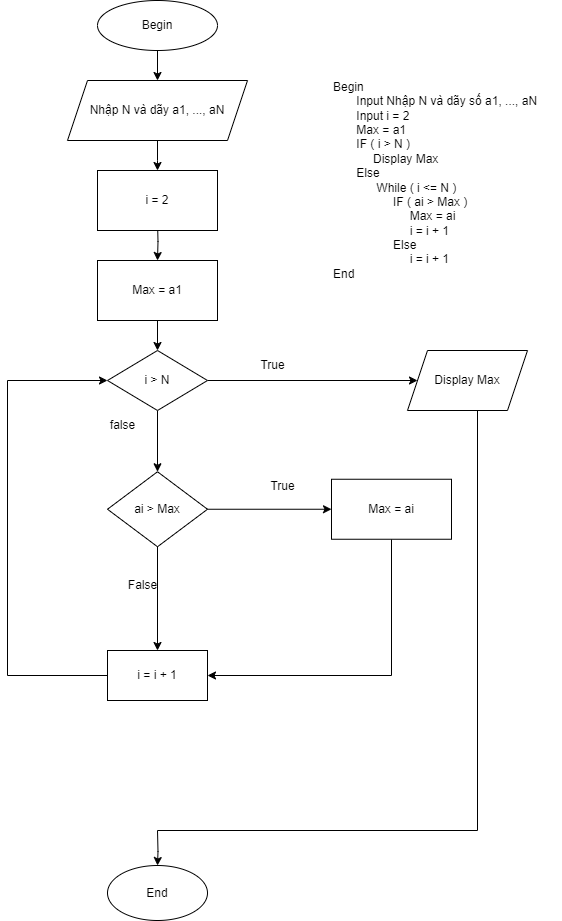

The diagram above was exported from draw.io. Its source (the exported page's mxGraphModel, read from the mxfile embedded in the PNG):
<mxGraphModel dx="1036" dy="654" grid="1" gridSize="10" guides="1" tooltips="1" connect="1" arrows="1" fold="1" page="1" pageScale="1" pageWidth="827" pageHeight="1169" math="0" shadow="0">
  <root>
    <mxCell id="WIyWlLk6GJQsqaUBKTNV-0" />
    <mxCell id="WIyWlLk6GJQsqaUBKTNV-1" parent="WIyWlLk6GJQsqaUBKTNV-0" />
    <mxCell id="swzX5GOCtFWZof-YZ34i-0" value="Begin&lt;div&gt;&amp;nbsp; &amp;nbsp; &amp;nbsp; &amp;nbsp;Input Nhập N và dãy số a1, ..., aN&lt;/div&gt;&lt;div&gt;&amp;nbsp; &amp;nbsp; &amp;nbsp; &amp;nbsp;Input i = 2&lt;/div&gt;&lt;div&gt;&amp;nbsp; &amp;nbsp; &amp;nbsp; &amp;nbsp;Max = a1&lt;/div&gt;&lt;div&gt;&amp;nbsp; &amp;nbsp; &amp;nbsp; &amp;nbsp;IF ( i &amp;gt; N )&lt;/div&gt;&lt;div&gt;&amp;nbsp; &amp;nbsp; &amp;nbsp; &amp;nbsp; &amp;nbsp; &amp;nbsp; Display Max&lt;/div&gt;&lt;div&gt;&amp;nbsp; &amp;nbsp; &amp;nbsp; &amp;nbsp;Else&amp;nbsp;&lt;/div&gt;&lt;div&gt;&amp;nbsp; &amp;nbsp; &amp;nbsp; &amp;nbsp; &amp;nbsp; &amp;nbsp; &amp;nbsp;While ( i &amp;lt;= N )&lt;/div&gt;&lt;div&gt;&amp;nbsp; &amp;nbsp; &amp;nbsp; &amp;nbsp; &amp;nbsp; &amp;nbsp; &amp;nbsp; &amp;nbsp; &amp;nbsp; IF ( ai &amp;gt; Max )&lt;/div&gt;&lt;div&gt;&amp;nbsp; &amp;nbsp; &amp;nbsp; &amp;nbsp; &amp;nbsp; &amp;nbsp; &amp;nbsp; &amp;nbsp; &amp;nbsp; &amp;nbsp; &amp;nbsp; &amp;nbsp;Max = ai&lt;/div&gt;&lt;div&gt;&amp;nbsp; &amp;nbsp; &amp;nbsp; &amp;nbsp; &amp;nbsp; &amp;nbsp; &amp;nbsp; &amp;nbsp; &amp;nbsp; &amp;nbsp; &amp;nbsp; &amp;nbsp;i = i + 1&lt;/div&gt;&lt;div&gt;&amp;nbsp; &amp;nbsp; &amp;nbsp; &amp;nbsp; &amp;nbsp; &amp;nbsp; &amp;nbsp; &amp;nbsp; &amp;nbsp; Else&lt;/div&gt;&lt;div&gt;&amp;nbsp; &amp;nbsp; &amp;nbsp; &amp;nbsp; &amp;nbsp; &amp;nbsp; &amp;nbsp; &amp;nbsp; &amp;nbsp; &amp;nbsp; &amp;nbsp; &amp;nbsp;i = i + 1&lt;/div&gt;&lt;div&gt;End&lt;/div&gt;" style="text;html=1;align=left;verticalAlign=middle;resizable=0;points=[];autosize=1;strokeColor=none;fillColor=none;" parent="WIyWlLk6GJQsqaUBKTNV-1" vertex="1">
      <mxGeometry x="414" y="100" width="230" height="220" as="geometry" />
    </mxCell>
    <mxCell id="swzX5GOCtFWZof-YZ34i-8" value="" style="edgeStyle=orthogonalEdgeStyle;rounded=0;orthogonalLoop=1;jettySize=auto;html=1;" parent="WIyWlLk6GJQsqaUBKTNV-1" source="swzX5GOCtFWZof-YZ34i-1" target="swzX5GOCtFWZof-YZ34i-2" edge="1">
      <mxGeometry relative="1" as="geometry" />
    </mxCell>
    <mxCell id="swzX5GOCtFWZof-YZ34i-1" value="Begin" style="ellipse;whiteSpace=wrap;html=1;" parent="WIyWlLk6GJQsqaUBKTNV-1" vertex="1">
      <mxGeometry x="180" y="30" width="120" height="50" as="geometry" />
    </mxCell>
    <mxCell id="swzX5GOCtFWZof-YZ34i-9" value="" style="edgeStyle=orthogonalEdgeStyle;rounded=0;orthogonalLoop=1;jettySize=auto;html=1;" parent="WIyWlLk6GJQsqaUBKTNV-1" source="swzX5GOCtFWZof-YZ34i-2" edge="1">
      <mxGeometry relative="1" as="geometry">
        <mxPoint x="240" y="200" as="targetPoint" />
      </mxGeometry>
    </mxCell>
    <mxCell id="swzX5GOCtFWZof-YZ34i-2" value="Nhập N và dãy a1, ..., aN" style="shape=parallelogram;perimeter=parallelogramPerimeter;whiteSpace=wrap;html=1;fixedSize=1;" parent="WIyWlLk6GJQsqaUBKTNV-1" vertex="1">
      <mxGeometry x="150" y="110" width="180" height="60" as="geometry" />
    </mxCell>
    <mxCell id="swzX5GOCtFWZof-YZ34i-10" value="" style="edgeStyle=orthogonalEdgeStyle;rounded=0;orthogonalLoop=1;jettySize=auto;html=1;" parent="WIyWlLk6GJQsqaUBKTNV-1" target="swzX5GOCtFWZof-YZ34i-5" edge="1">
      <mxGeometry relative="1" as="geometry">
        <mxPoint x="240" y="250" as="sourcePoint" />
      </mxGeometry>
    </mxCell>
    <mxCell id="swzX5GOCtFWZof-YZ34i-7" value="" style="edgeStyle=orthogonalEdgeStyle;rounded=0;orthogonalLoop=1;jettySize=auto;html=1;" parent="WIyWlLk6GJQsqaUBKTNV-1" source="swzX5GOCtFWZof-YZ34i-4" target="swzX5GOCtFWZof-YZ34i-6" edge="1">
      <mxGeometry relative="1" as="geometry" />
    </mxCell>
    <mxCell id="swzX5GOCtFWZof-YZ34i-14" value="" style="edgeStyle=orthogonalEdgeStyle;rounded=0;orthogonalLoop=1;jettySize=auto;html=1;entryX=0.5;entryY=0;entryDx=0;entryDy=0;" parent="WIyWlLk6GJQsqaUBKTNV-1" source="swzX5GOCtFWZof-YZ34i-4" target="swzX5GOCtFWZof-YZ34i-16" edge="1">
      <mxGeometry relative="1" as="geometry">
        <mxPoint x="240" y="480" as="targetPoint" />
      </mxGeometry>
    </mxCell>
    <mxCell id="swzX5GOCtFWZof-YZ34i-4" value="i &amp;gt; N" style="rhombus;whiteSpace=wrap;html=1;" parent="WIyWlLk6GJQsqaUBKTNV-1" vertex="1">
      <mxGeometry x="190" y="380" width="100" height="60" as="geometry" />
    </mxCell>
    <mxCell id="swzX5GOCtFWZof-YZ34i-11" value="" style="edgeStyle=orthogonalEdgeStyle;rounded=0;orthogonalLoop=1;jettySize=auto;html=1;" parent="WIyWlLk6GJQsqaUBKTNV-1" source="swzX5GOCtFWZof-YZ34i-5" target="swzX5GOCtFWZof-YZ34i-4" edge="1">
      <mxGeometry relative="1" as="geometry" />
    </mxCell>
    <mxCell id="swzX5GOCtFWZof-YZ34i-5" value="Max = a1" style="rounded=0;whiteSpace=wrap;html=1;" parent="WIyWlLk6GJQsqaUBKTNV-1" vertex="1">
      <mxGeometry x="180" y="290" width="120" height="60" as="geometry" />
    </mxCell>
    <mxCell id="swzX5GOCtFWZof-YZ34i-6" value="Display Max" style="shape=parallelogram;perimeter=parallelogramPerimeter;whiteSpace=wrap;html=1;fixedSize=1;" parent="WIyWlLk6GJQsqaUBKTNV-1" vertex="1">
      <mxGeometry x="490" y="380" width="120" height="60" as="geometry" />
    </mxCell>
    <mxCell id="swzX5GOCtFWZof-YZ34i-12" value="True" style="text;html=1;align=center;verticalAlign=middle;resizable=0;points=[];autosize=1;strokeColor=none;fillColor=none;" parent="WIyWlLk6GJQsqaUBKTNV-1" vertex="1">
      <mxGeometry x="330" y="380" width="50" height="30" as="geometry" />
    </mxCell>
    <mxCell id="swzX5GOCtFWZof-YZ34i-17" value="" style="edgeStyle=orthogonalEdgeStyle;rounded=0;orthogonalLoop=1;jettySize=auto;html=1;" parent="WIyWlLk6GJQsqaUBKTNV-1" target="swzX5GOCtFWZof-YZ34i-16" edge="1">
      <mxGeometry relative="1" as="geometry">
        <mxPoint x="240" y="540" as="sourcePoint" />
      </mxGeometry>
    </mxCell>
    <mxCell id="swzX5GOCtFWZof-YZ34i-15" value="false" style="text;html=1;align=center;verticalAlign=middle;resizable=0;points=[];autosize=1;strokeColor=none;fillColor=none;" parent="WIyWlLk6GJQsqaUBKTNV-1" vertex="1">
      <mxGeometry x="180" y="440" width="50" height="30" as="geometry" />
    </mxCell>
    <mxCell id="swzX5GOCtFWZof-YZ34i-19" value="" style="edgeStyle=orthogonalEdgeStyle;rounded=0;orthogonalLoop=1;jettySize=auto;html=1;entryX=0;entryY=0.5;entryDx=0;entryDy=0;" parent="WIyWlLk6GJQsqaUBKTNV-1" source="swzX5GOCtFWZof-YZ34i-16" target="ewIcPLr4VKskzAaq0R-4-4" edge="1">
      <mxGeometry relative="1" as="geometry">
        <mxPoint x="423.9839999999999" y="538.8" as="targetPoint" />
      </mxGeometry>
    </mxCell>
    <mxCell id="swzX5GOCtFWZof-YZ34i-38" value="" style="edgeStyle=orthogonalEdgeStyle;rounded=0;orthogonalLoop=1;jettySize=auto;html=1;" parent="WIyWlLk6GJQsqaUBKTNV-1" source="swzX5GOCtFWZof-YZ34i-16" target="swzX5GOCtFWZof-YZ34i-20" edge="1">
      <mxGeometry relative="1" as="geometry" />
    </mxCell>
    <mxCell id="swzX5GOCtFWZof-YZ34i-16" value="ai &amp;gt; Max" style="rhombus;whiteSpace=wrap;html=1;" parent="WIyWlLk6GJQsqaUBKTNV-1" vertex="1">
      <mxGeometry x="190" y="501.25" width="100" height="75" as="geometry" />
    </mxCell>
    <mxCell id="swzX5GOCtFWZof-YZ34i-20" value="i = i + 1" style="whiteSpace=wrap;html=1;" parent="WIyWlLk6GJQsqaUBKTNV-1" vertex="1">
      <mxGeometry x="190" y="680" width="100" height="50" as="geometry" />
    </mxCell>
    <mxCell id="swzX5GOCtFWZof-YZ34i-33" value="" style="endArrow=none;html=1;rounded=0;" parent="WIyWlLk6GJQsqaUBKTNV-1" edge="1">
      <mxGeometry width="50" height="50" relative="1" as="geometry">
        <mxPoint x="560" y="860" as="sourcePoint" />
        <mxPoint x="560" y="440" as="targetPoint" />
      </mxGeometry>
    </mxCell>
    <mxCell id="swzX5GOCtFWZof-YZ34i-42" value="" style="edgeStyle=orthogonalEdgeStyle;rounded=0;orthogonalLoop=1;jettySize=auto;html=1;" parent="WIyWlLk6GJQsqaUBKTNV-1" target="swzX5GOCtFWZof-YZ34i-41" edge="1">
      <mxGeometry relative="1" as="geometry">
        <mxPoint x="240" y="860" as="sourcePoint" />
      </mxGeometry>
    </mxCell>
    <mxCell id="swzX5GOCtFWZof-YZ34i-39" value="True" style="text;html=1;align=center;verticalAlign=middle;resizable=0;points=[];autosize=1;strokeColor=none;fillColor=none;" parent="WIyWlLk6GJQsqaUBKTNV-1" vertex="1">
      <mxGeometry x="340" y="501.25" width="50" height="30" as="geometry" />
    </mxCell>
    <mxCell id="swzX5GOCtFWZof-YZ34i-40" value="False" style="text;html=1;align=center;verticalAlign=middle;resizable=0;points=[];autosize=1;strokeColor=none;fillColor=none;" parent="WIyWlLk6GJQsqaUBKTNV-1" vertex="1">
      <mxGeometry x="200" y="600" width="50" height="30" as="geometry" />
    </mxCell>
    <mxCell id="swzX5GOCtFWZof-YZ34i-41" value="End" style="ellipse;whiteSpace=wrap;html=1;" parent="WIyWlLk6GJQsqaUBKTNV-1" vertex="1">
      <mxGeometry x="190" y="895" width="100" height="55" as="geometry" />
    </mxCell>
    <mxCell id="swzX5GOCtFWZof-YZ34i-44" value="" style="endArrow=none;html=1;rounded=0;" parent="WIyWlLk6GJQsqaUBKTNV-1" edge="1">
      <mxGeometry width="50" height="50" relative="1" as="geometry">
        <mxPoint x="240" y="860" as="sourcePoint" />
        <mxPoint x="560" y="860" as="targetPoint" />
      </mxGeometry>
    </mxCell>
    <mxCell id="ewIcPLr4VKskzAaq0R-4-0" style="edgeStyle=orthogonalEdgeStyle;rounded=0;orthogonalLoop=1;jettySize=auto;html=1;entryX=0;entryY=0.5;entryDx=0;entryDy=0;" parent="WIyWlLk6GJQsqaUBKTNV-1" source="swzX5GOCtFWZof-YZ34i-20" target="swzX5GOCtFWZof-YZ34i-4" edge="1">
      <mxGeometry relative="1" as="geometry">
        <Array as="points">
          <mxPoint x="90" y="705" />
          <mxPoint x="90" y="410" />
        </Array>
      </mxGeometry>
    </mxCell>
    <mxCell id="ewIcPLr4VKskzAaq0R-4-3" value="i = 2" style="rounded=0;whiteSpace=wrap;html=1;" parent="WIyWlLk6GJQsqaUBKTNV-1" vertex="1">
      <mxGeometry x="180" y="200" width="120" height="60" as="geometry" />
    </mxCell>
    <mxCell id="ewIcPLr4VKskzAaq0R-4-5" style="edgeStyle=orthogonalEdgeStyle;rounded=0;orthogonalLoop=1;jettySize=auto;html=1;exitX=0.5;exitY=1;exitDx=0;exitDy=0;entryX=1;entryY=0.5;entryDx=0;entryDy=0;" parent="WIyWlLk6GJQsqaUBKTNV-1" source="ewIcPLr4VKskzAaq0R-4-4" target="swzX5GOCtFWZof-YZ34i-20" edge="1">
      <mxGeometry relative="1" as="geometry" />
    </mxCell>
    <mxCell id="ewIcPLr4VKskzAaq0R-4-4" value="Max = ai" style="rounded=0;whiteSpace=wrap;html=1;" parent="WIyWlLk6GJQsqaUBKTNV-1" vertex="1">
      <mxGeometry x="414" y="508.75" width="120" height="60" as="geometry" />
    </mxCell>
  </root>
</mxGraphModel>